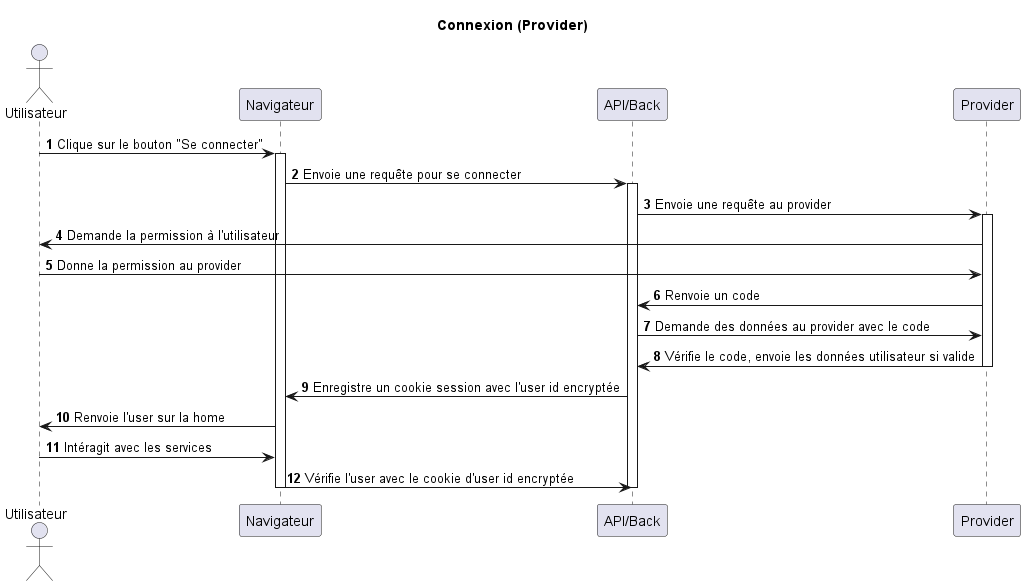

The diagram above was rendered by PlantUML. Its source (embedded in the PNG):
@startuml login

actor "Utilisateur" as User
participant "Navigateur" as Front
participant "API/Back" as Back
participant "Provider" as Provider

title "Connexion (Provider)"

autonumber

User -> Front: Clique sur le bouton "Se connecter"
activate Front

Front -> Back: Envoie une requête pour se connecter
activate Back

Back -> Provider: Envoie une requête au provider
activate Provider

Provider -> User: Demande la permission à l'utilisateur

User -> Provider: Donne la permission au provider

Provider -> Back: Renvoie un code

Back -> Provider: Demande des données au provider avec le code

Provider -> Back: Vérifie le code, envoie les données utilisateur si valide
deactivate Provider

Back -> Front: Enregistre un cookie session avec l'user id encryptée

Front -> User: Renvoie l'user sur la home

User -> Front: Intéragit avec les services

Front -> Back: Vérifie l'user avec le cookie d'user id encryptée
deactivate Front
deactivate Back

@enduml